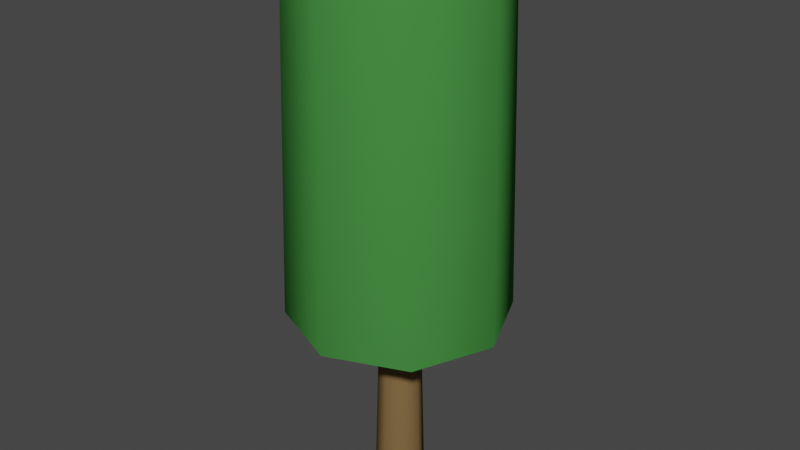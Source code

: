 # Source: Bush.blend  (saved by Blender 2.93.20; exported with 4.5.12 LTS)
import bpy
from mathutils import Matrix  # noqa: F401  (used for matrix-valued properties, if any)

bpy.ops.wm.read_factory_settings(use_empty=True)
scene = bpy.context.scene
scene.name = 'Scene'

# ---- collections
col_collection = bpy.data.collections.new('Collection'); scene.collection.children.link(col_collection)

# ---- materials (node trees are filled in below, after node groups)
mat_leaves = bpy.data.materials.new('Leaves')
mat_leaves.use_transparent_shadow = False
mat_leaves.diffuse_color = (0.05771, 0.2462, 0.05227, 1.0)
mat_leaves.roughness = 0.0
mat_trunk = bpy.data.materials.new('Trunk')
mat_trunk.use_transparent_shadow = False
mat_trunk.diffuse_color = (0.214, 0.1332, 0.05715, 1.0)
mat_trunk.roughness = 0.0
mat_trunk.specular_intensity = 0.0

# ---- material node trees

# ---- world
world_world = bpy.data.worlds.new('World'); scene.world = world_world
world_world.use_nodes = True; world_world.node_tree.nodes.clear()
_N = world_world.node_tree.nodes; _L = world_world.node_tree.links
n0 = _N.new('ShaderNodeOutputWorld'); n0.name = 'World Output'; n0.location = (300, 300)
n1 = _N.new('ShaderNodeBackground'); n1.name = 'Background'; n1.location = (10, 300)
n1.inputs[0].default_value = (0.05088, 0.05088, 0.05088, 1.0)
_L.new(n1.outputs[0], n0.inputs[0])
n0.is_active_output = True
world_world.color = (0.05088, 0.05088, 0.05088)
world_world.use_sun_shadow = False
world_world.sun_shadow_jitter_overblur = 0.0

# ---- meshes
me_cylinder = bpy.data.meshes.new('Cylinder')
me_cylinder.from_pydata([(0.0, 1.0, -1.081), (0.7071, 0.7071, -1.081), (1.0, -4.284e-08, -1.081), (0.7071, -0.7071, -1.081), (-8.941e-08, -1.0, -1.081), (-0.7071, -0.7071, -1.081), (-1.0, 1.118e-08, -1.081), (-0.7071, 0.7071, -1.081), (0.01036, 0.78, 0.002096), (0.5466, 0.5515, 0.002096), (0.7687, -6.147e-08, 0.002096), (0.5466, -0.5515, 0.002096), (0.01036, -0.78, 0.002096), (-0.5259, -0.5515, 0.002096), (-0.748, 2.98e-08, 0.002096), (-0.5259, 0.5515, 0.002096), (0.0, 4.403, -0.1292), (0.0, 3.963, 1.629), (3.113, 3.113, -0.1292), (2.802, 2.802, 1.629), (4.403, -2.454e-07, -0.1292), (3.963, -2.268e-07, 1.629), (3.113, -3.113, -0.1292), (2.802, -2.802, 1.629), (-3.849e-07, -4.403, -0.1292), (-3.464e-07, -3.963, 1.629), (-3.113, -3.113, -0.1292), (-2.802, -2.802, 1.629), (-4.403, -4.493e-10, -0.1292), (-3.963, -6.331e-09, 1.629), (-3.113, 3.113, -0.1292), (-2.802, 2.802, 1.629), (-1.431e-06, -1.431e-06, 1.72)], [], [(0, 1, 2, 3, 4, 5, 6, 7), (7, 15, 8, 0), (6, 14, 15, 7), (5, 13, 14, 6), (4, 12, 13, 5), (3, 11, 12, 4), (2, 10, 11, 3), (1, 9, 10, 2), (0, 8, 9, 1), (16, 17, 19, 18), (18, 19, 21, 20), (20, 21, 23, 22), (22, 23, 25, 24), (24, 25, 27, 26), (26, 27, 29, 28), (19, 32, 21), (28, 29, 31, 30), (30, 31, 17, 16), (16, 18, 20, 22, 24, 26, 28, 30), (27, 32, 29), (21, 32, 23), (29, 32, 31), (23, 32, 25), (31, 32, 17), (17, 32, 19), (25, 32, 27)])
me_cylinder.polygons.foreach_set('use_smooth', [True] * 26)
me_cylinder.polygons.foreach_set('material_index', [1, 1, 1, 1, 1, 1, 1, 1, 1, 0, 0, 0, 0, 0, 0, 0, 0, 0, 0, 0, 0, 0, 0, 0, 0, 0])
_uv = me_cylinder.uv_layers.new(name='UVMap')
_uv.uv.foreach_set('vector', [0.75, 0.49, 0.9197, 0.4197, 0.99, 0.25, 0.9197, 0.08029, 0.75, 0.01, 0.5803, 0.08029, 0.51, 0.25, 0.5803, 0.4197, 0.125, 0.5, 0.125, 0.6563, 0.0, 0.6563, 0.0, 0.5, 0.25, 0.5, 0.25, 0.6563, 0.125, 0.6563, 0.125, 0.5, 0.375, 0.5, 0.375, 0.6563, 0.25, 0.6563, 0.25, 0.5, 0.5, 0.5, 0.5, 0.6563, 0.375, 0.6563, 0.375, 0.5, 0.625, 0.5, 0.625, 0.6563, 0.5, 0.6563, 0.5, 0.5, 0.75, 0.5, 0.75, 0.6563, 0.625, 0.6563, 0.625, 0.5, 0.875, 0.5, 0.875, 0.6563, 0.75, 0.6563, 0.75, 0.5, 1.0, 0.5, 1.0, 0.6563, 0.875, 0.6563, 0.875, 0.5, 1.0, 0.5, 1.0, 1.0, 0.875, 1.0, 0.875, 0.5, 0.875, 0.5, 0.875, 1.0, 0.75, 1.0, 0.75, 0.5, 0.75, 0.5, 0.75, 1.0, 0.625, 1.0, 0.625, 0.5, 0.625, 0.5, 0.625, 1.0, 0.5, 1.0, 0.5, 0.5, 0.5, 0.5, 0.5, 1.0, 0.375, 1.0, 0.375, 0.5, 0.375, 0.5, 0.375, 1.0, 0.25, 1.0, 0.25, 0.5, 0.4197, 0.4197, 0.25, 0.25, 0.49, 0.25, 0.25, 0.5, 0.25, 1.0, 0.125, 1.0, 0.125, 0.5, 0.125, 0.5, 0.125, 1.0, 0.0, 1.0, 0.0, 0.5, 0.75, 0.49, 0.9197, 0.4197, 0.99, 0.25, 0.9197, 0.08029, 0.75, 0.01, 0.5803, 0.08029, 0.51, 0.25, 0.5803, 0.4197, 0.08029, 0.08029, 0.25, 0.25, 0.01, 0.25, 0.49, 0.25, 0.25, 0.25, 0.4197, 0.08029, 0.01, 0.25, 0.25, 0.25, 0.08029, 0.4197, 0.4197, 0.08029, 0.25, 0.25, 0.25, 0.01, 0.08029, 0.4197, 0.25, 0.25, 0.25, 0.49, 0.25, 0.49, 0.25, 0.25, 0.4197, 0.4197, 0.25, 0.01, 0.25, 0.25, 0.08029, 0.08029])
me_cylinder.materials.append(mat_leaves)
me_cylinder.materials.append(mat_trunk)
me_cylinder.use_remesh_fix_poles = True
me_cylinder.use_remesh_preserve_attributes = False
me_cylinder.update()

# ---- objects
ob_cylinder = bpy.data.objects.new('Cylinder', me_cylinder)

# ---- transforms, parenting, visibility, modifiers, constraints
ob_cylinder.location = (0.0, 0.0, 0.0)
ob_cylinder.scale = (0.1257, 0.1257, 0.9883)

# ---- collection membership
col_collection.objects.link(ob_cylinder)

# ---- scene / render settings (as saved in the file)
scene.frame_start = 1; scene.frame_end = 250; scene.frame_set(1)
scene.render.engine = 'BLENDER_EEVEE_NEXT'
scene.cycles.use_denoising = False
scene.cycles.samples = 128
scene.cycles.sampling_pattern = 'TABULATED_SOBOL'
scene.cycles.use_adaptive_sampling = False
scene.cycles.use_light_tree = False
scene.view_settings.view_transform = 'Filmic'
bpy.context.view_layer.update()

# ---- added for rendering (the .blend has no active camera and no usable light): camera, sun
cam_auto = bpy.data.cameras.new('AutoCamera')
cam_auto.lens = 50.0
cam_auto.sensor_width = 36.0
cam_auto.clip_end = 1000.0
ob_auto_camera = bpy.data.objects.new('AutoCamera', cam_auto)
scene.collection.objects.link(ob_auto_camera)
ob_auto_camera.location = (2.94193, -3.53031, 2.66907)
ob_auto_camera.rotation_euler = (1.09748, -7.21219e-08, 0.694738)
scene.camera = ob_auto_camera
light_auto_sun = bpy.data.lights.new('AutoSun', 'SUN')
light_auto_sun.energy = 3.0
light_auto_sun.angle = 0.0523599
ob_auto_sun = bpy.data.objects.new('AutoSun', light_auto_sun)
scene.collection.objects.link(ob_auto_sun)
ob_auto_sun.rotation_euler = (0.872665, 0.174533, 0.523599)
bpy.context.view_layer.update()
